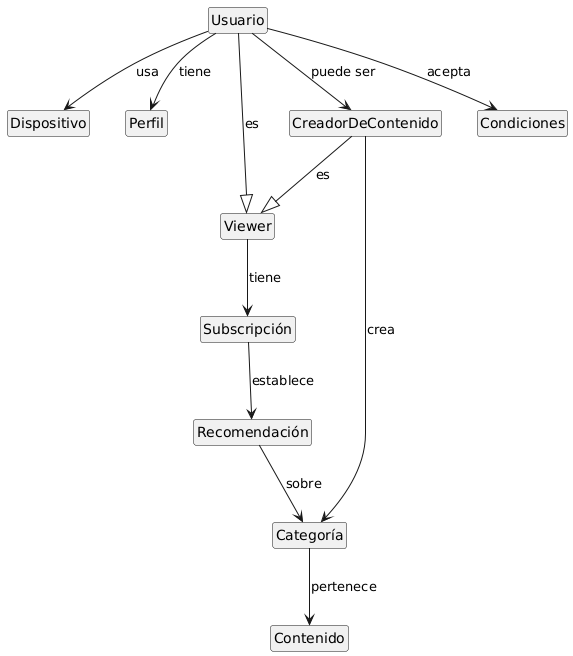

The diagram above was rendered by PlantUML. Its source (embedded in the PNG):
@startuml
hide circle
hide empty members
class Dispositivo {
}

class Perfil{}


class Usuario {
}
class Viewer{}
class CreadorDeContenido{}
class Condiciones{}
class Categoría {
}

class Subscripción {
  
}

class Recomendación {
}

class Contenido {
}

Usuario --> Dispositivo :usa
Usuario -->Perfil :tiene
Usuario --> Condiciones :acepta
Usuario --|> Viewer :es
Usuario --> CreadorDeContenido :puede ser
Viewer --> Subscripción :tiene
Subscripción --> Recomendación :establece
Categoría --> Contenido :pertenece
Recomendación --> Categoría :sobre
CreadorDeContenido --> Categoría :crea
CreadorDeContenido --|>Viewer :es
@enduml